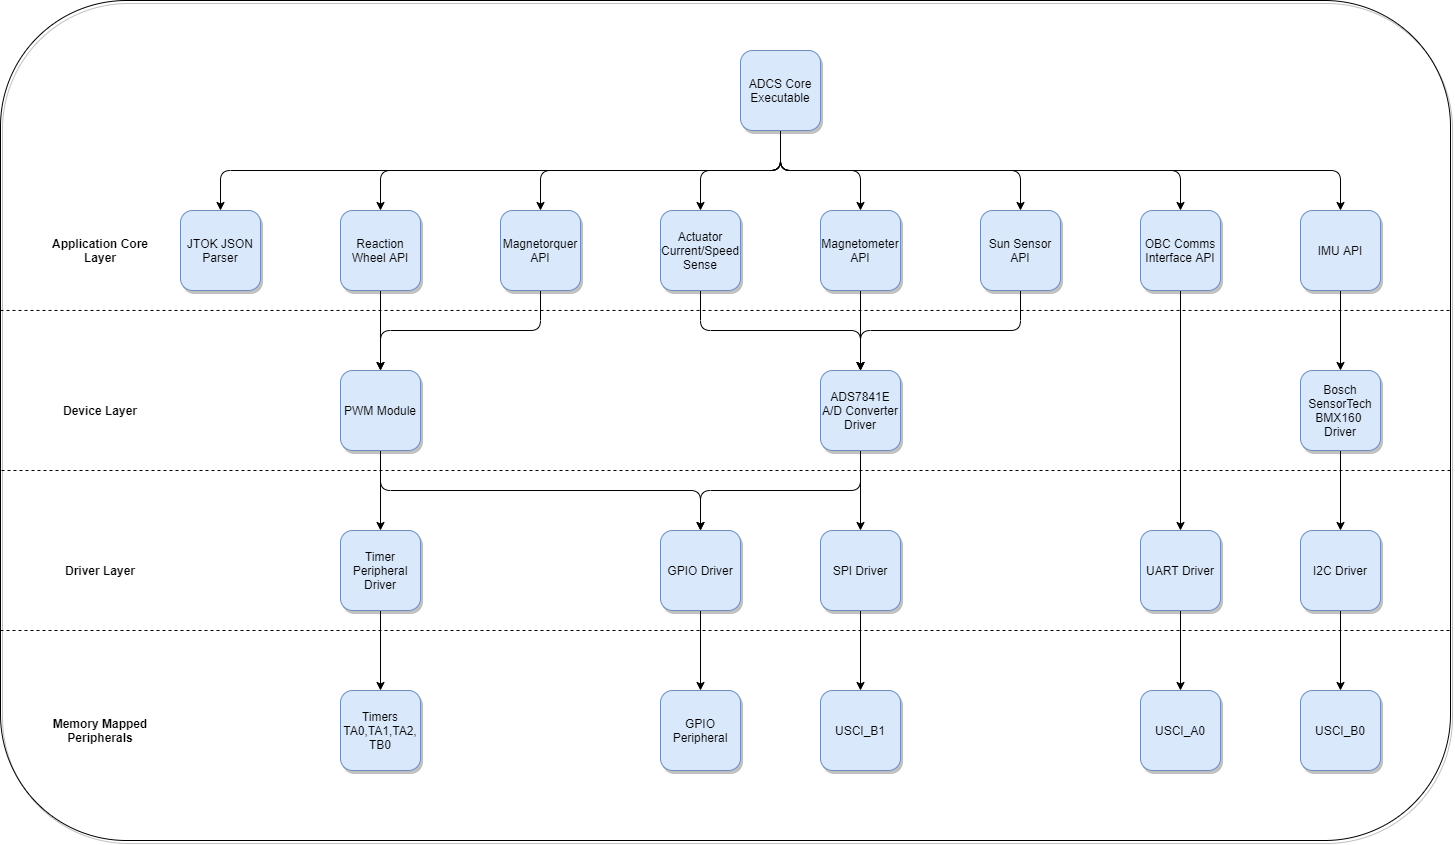

The diagram above was exported from draw.io. Its source (the exported page's mxGraphModel, read from the mxfile embedded in the PNG):
<mxGraphModel dx="2926" dy="2382" grid="1" gridSize="10" guides="1" tooltips="1" connect="1" arrows="1" fold="1" page="1" pageScale="1" pageWidth="850" pageHeight="1100" math="0" shadow="0">
  <root>
    <mxCell id="0" />
    <mxCell id="1" parent="0" />
    <mxCell id="sx2_g24bpW6g9EUirfch-98" value="" style="rounded=1;whiteSpace=wrap;html=1;shadow=1;glass=0;fillColor=none;" vertex="1" parent="1">
      <mxGeometry x="-80" y="-100" width="1450" height="840" as="geometry" />
    </mxCell>
    <mxCell id="sx2_g24bpW6g9EUirfch-1" value="JTOK JSON&lt;br&gt;Parser" style="whiteSpace=wrap;html=1;aspect=fixed;rounded=1;fillColor=#dae8fc;strokeColor=#6c8ebf;glass=0;shadow=1;" vertex="1" parent="1">
      <mxGeometry x="100" y="110" width="80" height="80" as="geometry" />
    </mxCell>
    <mxCell id="sx2_g24bpW6g9EUirfch-15" value="" style="edgeStyle=orthogonalEdgeStyle;rounded=0;orthogonalLoop=1;jettySize=auto;html=1;" edge="1" parent="1" source="sx2_g24bpW6g9EUirfch-2" target="sx2_g24bpW6g9EUirfch-14">
      <mxGeometry relative="1" as="geometry" />
    </mxCell>
    <mxCell id="sx2_g24bpW6g9EUirfch-2" value="Reaction Wheel API" style="whiteSpace=wrap;html=1;aspect=fixed;rounded=1;fillColor=#dae8fc;strokeColor=#6c8ebf;glass=0;shadow=1;" vertex="1" parent="1">
      <mxGeometry x="260" y="110" width="80" height="80" as="geometry" />
    </mxCell>
    <mxCell id="sx2_g24bpW6g9EUirfch-51" style="edgeStyle=orthogonalEdgeStyle;rounded=1;orthogonalLoop=1;jettySize=auto;html=1;entryX=0.5;entryY=0;entryDx=0;entryDy=0;" edge="1" parent="1" source="sx2_g24bpW6g9EUirfch-4" target="sx2_g24bpW6g9EUirfch-14">
      <mxGeometry relative="1" as="geometry">
        <mxPoint x="300" y="230" as="targetPoint" />
        <Array as="points">
          <mxPoint x="460" y="230" />
          <mxPoint x="300" y="230" />
        </Array>
      </mxGeometry>
    </mxCell>
    <mxCell id="sx2_g24bpW6g9EUirfch-4" value="Magnetorquer API" style="whiteSpace=wrap;html=1;aspect=fixed;rounded=1;fillColor=#dae8fc;strokeColor=#6c8ebf;glass=0;shadow=1;" vertex="1" parent="1">
      <mxGeometry x="420" y="110" width="80" height="80" as="geometry" />
    </mxCell>
    <mxCell id="sx2_g24bpW6g9EUirfch-29" value="" style="edgeStyle=orthogonalEdgeStyle;rounded=0;orthogonalLoop=1;jettySize=auto;html=1;entryX=0.5;entryY=0;entryDx=0;entryDy=0;" edge="1" parent="1" source="sx2_g24bpW6g9EUirfch-6" target="sx2_g24bpW6g9EUirfch-30">
      <mxGeometry relative="1" as="geometry">
        <mxPoint x="1100" y="410" as="targetPoint" />
      </mxGeometry>
    </mxCell>
    <mxCell id="sx2_g24bpW6g9EUirfch-6" value="OBC Comms Interface API" style="whiteSpace=wrap;html=1;aspect=fixed;rounded=1;fillColor=#dae8fc;strokeColor=#6c8ebf;glass=0;shadow=1;" vertex="1" parent="1">
      <mxGeometry x="1060" y="110" width="80" height="80" as="geometry" />
    </mxCell>
    <mxCell id="sx2_g24bpW6g9EUirfch-35" value="" style="edgeStyle=orthogonalEdgeStyle;rounded=0;orthogonalLoop=1;jettySize=auto;html=1;" edge="1" parent="1" source="sx2_g24bpW6g9EUirfch-8" target="sx2_g24bpW6g9EUirfch-34">
      <mxGeometry relative="1" as="geometry" />
    </mxCell>
    <mxCell id="sx2_g24bpW6g9EUirfch-8" value="IMU API" style="whiteSpace=wrap;html=1;aspect=fixed;rounded=1;fillColor=#dae8fc;strokeColor=#6c8ebf;glass=0;shadow=1;" vertex="1" parent="1">
      <mxGeometry x="1220" y="110" width="80" height="80" as="geometry" />
    </mxCell>
    <mxCell id="sx2_g24bpW6g9EUirfch-39" value="" style="edgeStyle=orthogonalEdgeStyle;rounded=0;orthogonalLoop=1;jettySize=auto;html=1;" edge="1" parent="1" source="sx2_g24bpW6g9EUirfch-10" target="sx2_g24bpW6g9EUirfch-38">
      <mxGeometry relative="1" as="geometry" />
    </mxCell>
    <mxCell id="sx2_g24bpW6g9EUirfch-10" value="Magnetometer API" style="whiteSpace=wrap;html=1;aspect=fixed;rounded=1;fillColor=#dae8fc;strokeColor=#6c8ebf;glass=0;shadow=1;" vertex="1" parent="1">
      <mxGeometry x="740" y="110" width="80" height="80" as="geometry" />
    </mxCell>
    <mxCell id="sx2_g24bpW6g9EUirfch-46" value="" style="edgeStyle=orthogonalEdgeStyle;rounded=1;orthogonalLoop=1;jettySize=auto;html=1;entryX=0.5;entryY=0;entryDx=0;entryDy=0;" edge="1" parent="1" source="sx2_g24bpW6g9EUirfch-12" target="sx2_g24bpW6g9EUirfch-38">
      <mxGeometry relative="1" as="geometry">
        <mxPoint x="940" y="270" as="targetPoint" />
        <Array as="points">
          <mxPoint x="940" y="230" />
          <mxPoint x="780" y="230" />
        </Array>
      </mxGeometry>
    </mxCell>
    <mxCell id="sx2_g24bpW6g9EUirfch-12" value="Sun Sensor API" style="whiteSpace=wrap;html=1;aspect=fixed;rounded=1;fillColor=#dae8fc;strokeColor=#6c8ebf;glass=0;shadow=1;" vertex="1" parent="1">
      <mxGeometry x="900" y="110" width="80" height="80" as="geometry" />
    </mxCell>
    <mxCell id="sx2_g24bpW6g9EUirfch-17" value="" style="edgeStyle=orthogonalEdgeStyle;rounded=0;orthogonalLoop=1;jettySize=auto;html=1;" edge="1" parent="1" source="sx2_g24bpW6g9EUirfch-14" target="sx2_g24bpW6g9EUirfch-16">
      <mxGeometry relative="1" as="geometry" />
    </mxCell>
    <mxCell id="sx2_g24bpW6g9EUirfch-97" style="edgeStyle=orthogonalEdgeStyle;rounded=1;orthogonalLoop=1;jettySize=auto;html=1;exitX=0.5;exitY=1;exitDx=0;exitDy=0;entryX=0.5;entryY=0;entryDx=0;entryDy=0;" edge="1" parent="1" source="sx2_g24bpW6g9EUirfch-14" target="sx2_g24bpW6g9EUirfch-56">
      <mxGeometry relative="1" as="geometry" />
    </mxCell>
    <mxCell id="sx2_g24bpW6g9EUirfch-14" value="PWM Module" style="whiteSpace=wrap;html=1;aspect=fixed;rounded=1;fillColor=#dae8fc;strokeColor=#6c8ebf;glass=0;shadow=1;" vertex="1" parent="1">
      <mxGeometry x="260" y="270" width="80" height="80" as="geometry" />
    </mxCell>
    <mxCell id="sx2_g24bpW6g9EUirfch-19" value="" style="edgeStyle=orthogonalEdgeStyle;rounded=0;orthogonalLoop=1;jettySize=auto;html=1;" edge="1" parent="1" source="sx2_g24bpW6g9EUirfch-16" target="sx2_g24bpW6g9EUirfch-18">
      <mxGeometry relative="1" as="geometry" />
    </mxCell>
    <mxCell id="sx2_g24bpW6g9EUirfch-16" value="Timer Peripheral Driver" style="whiteSpace=wrap;html=1;aspect=fixed;rounded=1;fillColor=#dae8fc;strokeColor=#6c8ebf;glass=0;shadow=1;" vertex="1" parent="1">
      <mxGeometry x="260" y="430" width="80" height="80" as="geometry" />
    </mxCell>
    <mxCell id="sx2_g24bpW6g9EUirfch-18" value="Timers&lt;br&gt;TA0,TA1,TA2, TB0" style="whiteSpace=wrap;html=1;aspect=fixed;rounded=1;fillColor=#dae8fc;strokeColor=#6c8ebf;glass=0;shadow=1;" vertex="1" parent="1">
      <mxGeometry x="260" y="590" width="80" height="80" as="geometry" />
    </mxCell>
    <mxCell id="sx2_g24bpW6g9EUirfch-33" value="" style="edgeStyle=orthogonalEdgeStyle;rounded=0;orthogonalLoop=1;jettySize=auto;html=1;" edge="1" parent="1" source="sx2_g24bpW6g9EUirfch-30" target="sx2_g24bpW6g9EUirfch-32">
      <mxGeometry relative="1" as="geometry" />
    </mxCell>
    <mxCell id="sx2_g24bpW6g9EUirfch-30" value="UART Driver" style="whiteSpace=wrap;html=1;aspect=fixed;rounded=1;fillColor=#dae8fc;strokeColor=#6c8ebf;glass=0;shadow=1;" vertex="1" parent="1">
      <mxGeometry x="1060" y="430" width="80" height="80" as="geometry" />
    </mxCell>
    <mxCell id="sx2_g24bpW6g9EUirfch-32" value="USCI_A0" style="whiteSpace=wrap;html=1;aspect=fixed;rounded=1;fillColor=#dae8fc;strokeColor=#6c8ebf;glass=0;shadow=1;" vertex="1" parent="1">
      <mxGeometry x="1060" y="590" width="80" height="80" as="geometry" />
    </mxCell>
    <mxCell id="sx2_g24bpW6g9EUirfch-37" value="" style="edgeStyle=orthogonalEdgeStyle;rounded=0;orthogonalLoop=1;jettySize=auto;html=1;" edge="1" parent="1" source="sx2_g24bpW6g9EUirfch-34" target="sx2_g24bpW6g9EUirfch-36">
      <mxGeometry relative="1" as="geometry" />
    </mxCell>
    <mxCell id="sx2_g24bpW6g9EUirfch-34" value="Bosch SensorTech&lt;br&gt;BMX160&amp;nbsp; Driver" style="whiteSpace=wrap;html=1;aspect=fixed;rounded=1;fillColor=#dae8fc;strokeColor=#6c8ebf;glass=0;shadow=1;" vertex="1" parent="1">
      <mxGeometry x="1220" y="270" width="80" height="80" as="geometry" />
    </mxCell>
    <mxCell id="sx2_g24bpW6g9EUirfch-87" value="" style="edgeStyle=orthogonalEdgeStyle;rounded=0;orthogonalLoop=1;jettySize=auto;html=1;" edge="1" parent="1" source="sx2_g24bpW6g9EUirfch-36" target="sx2_g24bpW6g9EUirfch-85">
      <mxGeometry relative="1" as="geometry" />
    </mxCell>
    <mxCell id="sx2_g24bpW6g9EUirfch-36" value="I2C Driver" style="whiteSpace=wrap;html=1;aspect=fixed;rounded=1;fillColor=#dae8fc;strokeColor=#6c8ebf;glass=0;shadow=1;" vertex="1" parent="1">
      <mxGeometry x="1220" y="430" width="80" height="80" as="geometry" />
    </mxCell>
    <mxCell id="sx2_g24bpW6g9EUirfch-41" value="" style="edgeStyle=orthogonalEdgeStyle;rounded=0;orthogonalLoop=1;jettySize=auto;html=1;" edge="1" parent="1" source="sx2_g24bpW6g9EUirfch-38" target="sx2_g24bpW6g9EUirfch-40">
      <mxGeometry relative="1" as="geometry" />
    </mxCell>
    <mxCell id="sx2_g24bpW6g9EUirfch-61" value="" style="edgeStyle=orthogonalEdgeStyle;rounded=1;orthogonalLoop=1;jettySize=auto;html=1;exitX=0.5;exitY=1;exitDx=0;exitDy=0;entryX=0.5;entryY=0;entryDx=0;entryDy=0;" edge="1" parent="1" source="sx2_g24bpW6g9EUirfch-38" target="sx2_g24bpW6g9EUirfch-56">
      <mxGeometry relative="1" as="geometry">
        <mxPoint x="900" y="310" as="targetPoint" />
      </mxGeometry>
    </mxCell>
    <mxCell id="sx2_g24bpW6g9EUirfch-38" value="ADS7841E A/D Converter Driver" style="whiteSpace=wrap;html=1;aspect=fixed;rounded=1;fillColor=#dae8fc;strokeColor=#6c8ebf;glass=0;shadow=1;" vertex="1" parent="1">
      <mxGeometry x="740" y="270" width="80" height="80" as="geometry" />
    </mxCell>
    <mxCell id="sx2_g24bpW6g9EUirfch-43" value="" style="edgeStyle=orthogonalEdgeStyle;rounded=0;orthogonalLoop=1;jettySize=auto;html=1;" edge="1" parent="1" source="sx2_g24bpW6g9EUirfch-40" target="sx2_g24bpW6g9EUirfch-42">
      <mxGeometry relative="1" as="geometry" />
    </mxCell>
    <mxCell id="sx2_g24bpW6g9EUirfch-40" value="SPI Driver" style="whiteSpace=wrap;html=1;aspect=fixed;rounded=1;fillColor=#dae8fc;strokeColor=#6c8ebf;glass=0;shadow=1;" vertex="1" parent="1">
      <mxGeometry x="740" y="430" width="80" height="80" as="geometry" />
    </mxCell>
    <mxCell id="sx2_g24bpW6g9EUirfch-42" value="USCI_B1" style="whiteSpace=wrap;html=1;aspect=fixed;rounded=1;fillColor=#dae8fc;strokeColor=#6c8ebf;glass=0;shadow=1;" vertex="1" parent="1">
      <mxGeometry x="740" y="590" width="80" height="80" as="geometry" />
    </mxCell>
    <mxCell id="sx2_g24bpW6g9EUirfch-59" value="" style="edgeStyle=orthogonalEdgeStyle;rounded=0;orthogonalLoop=1;jettySize=auto;html=1;" edge="1" parent="1" source="sx2_g24bpW6g9EUirfch-56" target="sx2_g24bpW6g9EUirfch-58">
      <mxGeometry relative="1" as="geometry" />
    </mxCell>
    <mxCell id="sx2_g24bpW6g9EUirfch-56" value="GPIO Driver" style="whiteSpace=wrap;html=1;aspect=fixed;rounded=1;fillColor=#dae8fc;strokeColor=#6c8ebf;glass=0;shadow=1;" vertex="1" parent="1">
      <mxGeometry x="580" y="430" width="80" height="80" as="geometry" />
    </mxCell>
    <mxCell id="sx2_g24bpW6g9EUirfch-58" value="GPIO Peripheral" style="whiteSpace=wrap;html=1;aspect=fixed;rounded=1;fillColor=#dae8fc;strokeColor=#6c8ebf;glass=0;shadow=1;" vertex="1" parent="1">
      <mxGeometry x="580" y="590" width="80" height="80" as="geometry" />
    </mxCell>
    <mxCell id="sx2_g24bpW6g9EUirfch-69" style="edgeStyle=orthogonalEdgeStyle;rounded=1;orthogonalLoop=1;jettySize=auto;html=1;entryX=0.5;entryY=0;entryDx=0;entryDy=0;" edge="1" parent="1" source="sx2_g24bpW6g9EUirfch-67" target="sx2_g24bpW6g9EUirfch-6">
      <mxGeometry relative="1" as="geometry">
        <Array as="points">
          <mxPoint x="700" y="70" />
          <mxPoint x="1100" y="70" />
        </Array>
      </mxGeometry>
    </mxCell>
    <mxCell id="sx2_g24bpW6g9EUirfch-70" style="edgeStyle=orthogonalEdgeStyle;rounded=1;orthogonalLoop=1;jettySize=auto;html=1;exitX=0.5;exitY=1;exitDx=0;exitDy=0;" edge="1" parent="1" source="sx2_g24bpW6g9EUirfch-67" target="sx2_g24bpW6g9EUirfch-8">
      <mxGeometry relative="1" as="geometry" />
    </mxCell>
    <mxCell id="sx2_g24bpW6g9EUirfch-71" style="edgeStyle=orthogonalEdgeStyle;rounded=1;orthogonalLoop=1;jettySize=auto;html=1;exitX=0.5;exitY=1;exitDx=0;exitDy=0;entryX=0.5;entryY=0;entryDx=0;entryDy=0;" edge="1" parent="1" source="sx2_g24bpW6g9EUirfch-67" target="sx2_g24bpW6g9EUirfch-10">
      <mxGeometry relative="1" as="geometry" />
    </mxCell>
    <mxCell id="sx2_g24bpW6g9EUirfch-72" style="edgeStyle=orthogonalEdgeStyle;rounded=1;orthogonalLoop=1;jettySize=auto;html=1;exitX=0.5;exitY=1;exitDx=0;exitDy=0;entryX=0.5;entryY=0;entryDx=0;entryDy=0;" edge="1" parent="1" source="sx2_g24bpW6g9EUirfch-67" target="sx2_g24bpW6g9EUirfch-12">
      <mxGeometry relative="1" as="geometry" />
    </mxCell>
    <mxCell id="sx2_g24bpW6g9EUirfch-74" style="edgeStyle=orthogonalEdgeStyle;rounded=1;orthogonalLoop=1;jettySize=auto;html=1;exitX=0.5;exitY=1;exitDx=0;exitDy=0;entryX=0.5;entryY=0;entryDx=0;entryDy=0;" edge="1" parent="1" source="sx2_g24bpW6g9EUirfch-67" target="sx2_g24bpW6g9EUirfch-4">
      <mxGeometry relative="1" as="geometry" />
    </mxCell>
    <mxCell id="sx2_g24bpW6g9EUirfch-75" style="edgeStyle=orthogonalEdgeStyle;rounded=1;orthogonalLoop=1;jettySize=auto;html=1;exitX=0.5;exitY=1;exitDx=0;exitDy=0;entryX=0.5;entryY=0;entryDx=0;entryDy=0;" edge="1" parent="1" source="sx2_g24bpW6g9EUirfch-67" target="sx2_g24bpW6g9EUirfch-2">
      <mxGeometry relative="1" as="geometry" />
    </mxCell>
    <mxCell id="sx2_g24bpW6g9EUirfch-76" style="edgeStyle=orthogonalEdgeStyle;rounded=1;orthogonalLoop=1;jettySize=auto;html=1;exitX=0.5;exitY=1;exitDx=0;exitDy=0;" edge="1" parent="1" source="sx2_g24bpW6g9EUirfch-67" target="sx2_g24bpW6g9EUirfch-1">
      <mxGeometry relative="1" as="geometry" />
    </mxCell>
    <mxCell id="sx2_g24bpW6g9EUirfch-95" style="edgeStyle=orthogonalEdgeStyle;rounded=1;orthogonalLoop=1;jettySize=auto;html=1;exitX=0.5;exitY=1;exitDx=0;exitDy=0;entryX=0.5;entryY=0;entryDx=0;entryDy=0;" edge="1" parent="1" source="sx2_g24bpW6g9EUirfch-67" target="sx2_g24bpW6g9EUirfch-92">
      <mxGeometry relative="1" as="geometry" />
    </mxCell>
    <mxCell id="sx2_g24bpW6g9EUirfch-67" value="ADCS Core Executable" style="whiteSpace=wrap;html=1;aspect=fixed;rounded=1;fillColor=#dae8fc;strokeColor=#6c8ebf;glass=0;shadow=1;" vertex="1" parent="1">
      <mxGeometry x="660" y="-50" width="80" height="80" as="geometry" />
    </mxCell>
    <mxCell id="sx2_g24bpW6g9EUirfch-81" value="Application Core Layer" style="text;html=1;strokeColor=none;fillColor=none;align=center;verticalAlign=middle;whiteSpace=wrap;rounded=0;shadow=1;glass=0;fontStyle=1" vertex="1" parent="1">
      <mxGeometry x="-30" y="140" width="100" height="20" as="geometry" />
    </mxCell>
    <mxCell id="sx2_g24bpW6g9EUirfch-82" value="Device Layer" style="text;html=1;strokeColor=none;fillColor=none;align=center;verticalAlign=middle;whiteSpace=wrap;rounded=0;shadow=1;glass=0;fontStyle=1" vertex="1" parent="1">
      <mxGeometry x="-30" y="300" width="100" height="20" as="geometry" />
    </mxCell>
    <mxCell id="sx2_g24bpW6g9EUirfch-83" value="Driver Layer" style="text;html=1;strokeColor=none;fillColor=none;align=center;verticalAlign=middle;whiteSpace=wrap;rounded=0;shadow=1;glass=0;fontStyle=1" vertex="1" parent="1">
      <mxGeometry x="-30" y="460" width="100" height="20" as="geometry" />
    </mxCell>
    <mxCell id="sx2_g24bpW6g9EUirfch-84" value="Memory Mapped Peripherals" style="text;html=1;strokeColor=none;fillColor=none;align=center;verticalAlign=middle;whiteSpace=wrap;rounded=0;shadow=1;glass=0;fontStyle=1" vertex="1" parent="1">
      <mxGeometry x="-30" y="620" width="100" height="20" as="geometry" />
    </mxCell>
    <mxCell id="sx2_g24bpW6g9EUirfch-85" value="USCI_B0" style="whiteSpace=wrap;html=1;aspect=fixed;rounded=1;fillColor=#dae8fc;strokeColor=#6c8ebf;glass=0;shadow=1;" vertex="1" parent="1">
      <mxGeometry x="1220" y="590" width="80" height="80" as="geometry" />
    </mxCell>
    <mxCell id="sx2_g24bpW6g9EUirfch-89" value="" style="endArrow=none;dashed=1;html=1;entryX=1.001;entryY=0.369;entryDx=0;entryDy=0;entryPerimeter=0;exitX=0;exitY=0.369;exitDx=0;exitDy=0;exitPerimeter=0;" edge="1" parent="1" source="sx2_g24bpW6g9EUirfch-98" target="sx2_g24bpW6g9EUirfch-98">
      <mxGeometry width="50" height="50" relative="1" as="geometry">
        <mxPoint x="-50" y="210" as="sourcePoint" />
        <mxPoint x="1330" y="210" as="targetPoint" />
      </mxGeometry>
    </mxCell>
    <mxCell id="sx2_g24bpW6g9EUirfch-90" value="" style="endArrow=none;dashed=1;html=1;" edge="1" parent="1">
      <mxGeometry width="50" height="50" relative="1" as="geometry">
        <mxPoint x="-79" y="370" as="sourcePoint" />
        <mxPoint x="1370" y="370" as="targetPoint" />
      </mxGeometry>
    </mxCell>
    <mxCell id="sx2_g24bpW6g9EUirfch-91" value="" style="endArrow=none;dashed=1;html=1;exitX=0;exitY=0.75;exitDx=0;exitDy=0;entryX=1;entryY=0.75;entryDx=0;entryDy=0;" edge="1" parent="1" source="sx2_g24bpW6g9EUirfch-98" target="sx2_g24bpW6g9EUirfch-98">
      <mxGeometry width="50" height="50" relative="1" as="geometry">
        <mxPoint x="-50" y="530" as="sourcePoint" />
        <mxPoint x="1330" y="530" as="targetPoint" />
      </mxGeometry>
    </mxCell>
    <mxCell id="sx2_g24bpW6g9EUirfch-94" style="edgeStyle=orthogonalEdgeStyle;orthogonalLoop=1;jettySize=auto;html=1;entryX=0.5;entryY=0;entryDx=0;entryDy=0;rounded=1;" edge="1" parent="1" source="sx2_g24bpW6g9EUirfch-92" target="sx2_g24bpW6g9EUirfch-38">
      <mxGeometry relative="1" as="geometry">
        <Array as="points">
          <mxPoint x="620" y="230" />
          <mxPoint x="780" y="230" />
        </Array>
      </mxGeometry>
    </mxCell>
    <mxCell id="sx2_g24bpW6g9EUirfch-92" value="Actuator Current/Speed Sense" style="whiteSpace=wrap;html=1;aspect=fixed;rounded=1;fillColor=#dae8fc;strokeColor=#6c8ebf;glass=0;shadow=1;" vertex="1" parent="1">
      <mxGeometry x="580" y="110" width="80" height="80" as="geometry" />
    </mxCell>
  </root>
</mxGraphModel>